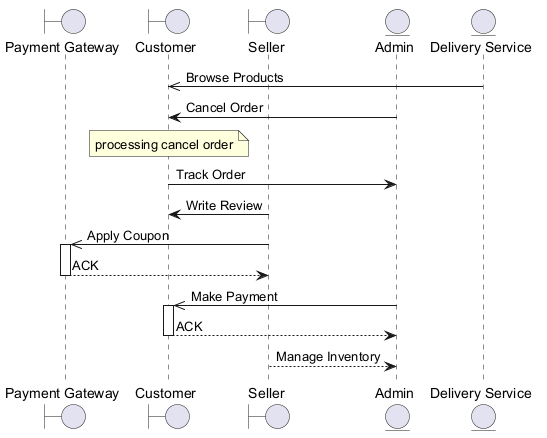

The diagram above was rendered by PlantUML. Its source (embedded in the PNG):
@startuml
skinparam backgroundColor #FFFFFF
skinparam classBackgroundColor #F1F8E9
skinparam classBorderColor #33691E
boundary "Payment Gateway" as PG
boundary "Customer" as C
boundary "Seller" as S
entity "Admin" as A
entity "Delivery Service" as DS
DS ->> C : Browse Products
A -> C : Cancel Order
note over C : processing cancel order
C -> A : Track Order
S -> C : Write Review
S ->> PG : Apply Coupon
activate PG
PG --> S : ACK
deactivate PG
A ->> C : Make Payment
activate C
C --> A : ACK
deactivate C
S --> A : Manage Inventory
@enduml